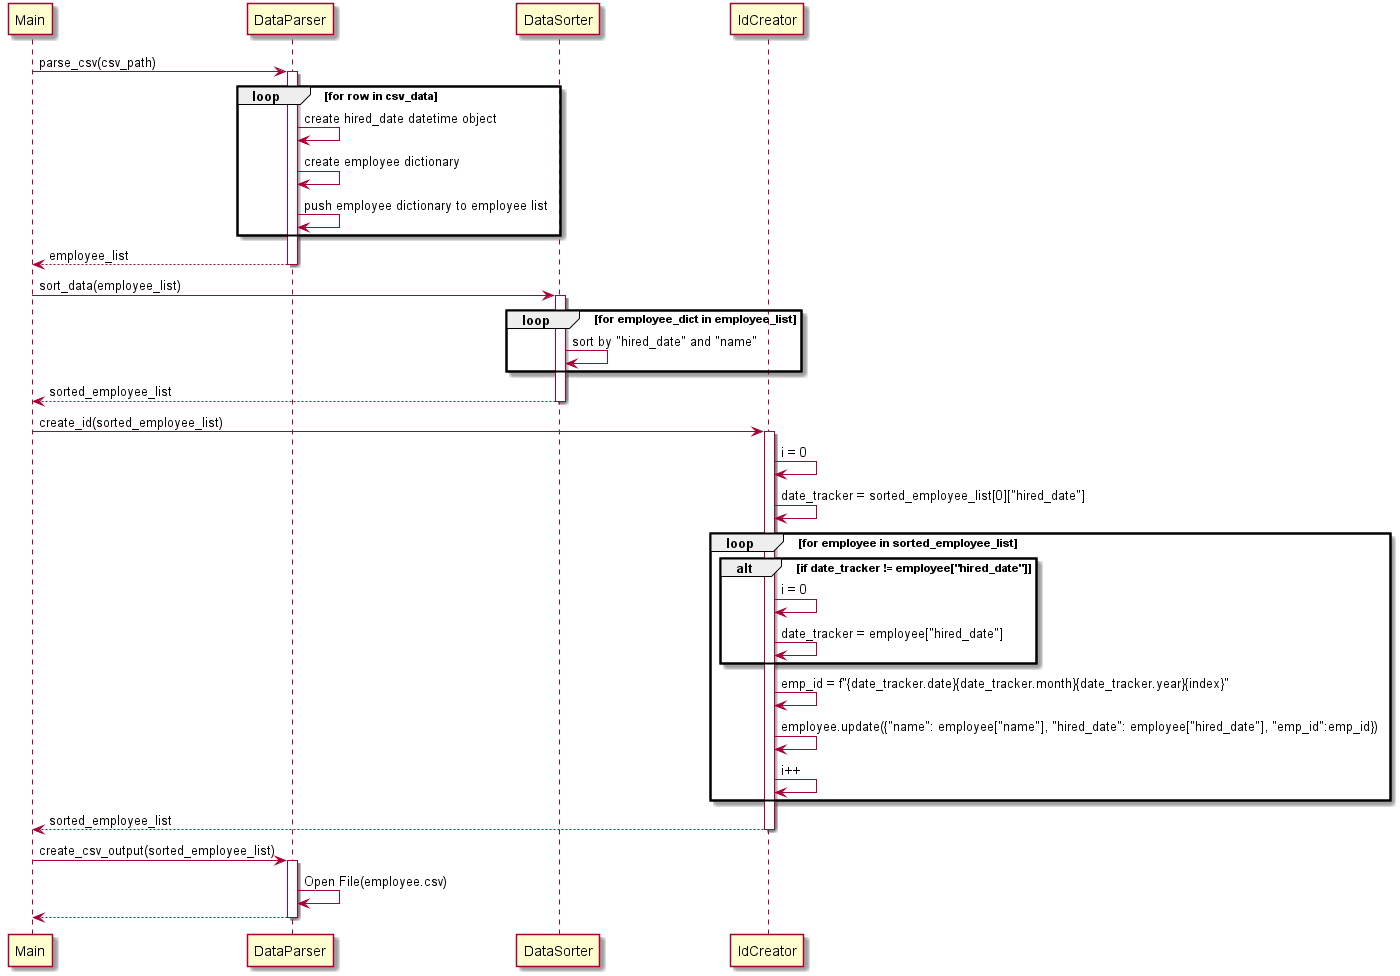

The diagram above was rendered by PlantUML. Its source (embedded in the PNG):
@startuml
Main -> DataParser: parse_csv(csv_path)
activate DataParser
loop for row in csv_data
    DataParser -> DataParser: create hired_date datetime object
    DataParser -> DataParser: create employee dictionary
    DataParser -> DataParser: push employee dictionary to employee list
end loop
DataParser -->Main : employee_list
deactivate DataParser
Main -> DataSorter: sort_data(employee_list)

activate DataSorter


loop for employee_dict in employee_list
    DataSorter -> DataSorter: sort by "hired_date" and "name"
end loop
DataSorter --> Main: sorted_employee_list
deactivate DataSorter

Main -> IdCreator: create_id(sorted_employee_list)
activate IdCreator
IdCreator -> IdCreator: i = 0
IdCreator -> IdCreator: date_tracker = sorted_employee_list[0]["hired_date"]
loop for employee in sorted_employee_list
    alt if date_tracker != employee["hired_date"]
        IdCreator -> IdCreator: i = 0
        IdCreator -> IdCreator: date_tracker = employee["hired_date"]
    end alt
    IdCreator -> IdCreator: emp_id = f"{date_tracker.date}{date_tracker.month}{date_tracker.year}{index}"
    IdCreator -> IdCreator: employee.update({"name": employee["name"], "hired_date": employee["hired_date"], "emp_id":emp_id})
    IdCreator -> IdCreator: i++
end loop
IdCreator --> Main: sorted_employee_list
deactivate IdCreator
Main -> DataParser: create_csv_output(sorted_employee_list)
activate DataParser
DataParser -> DataParser: Open File(employee.csv)
DataParser --> Main
deactivate DataParser

@enduml